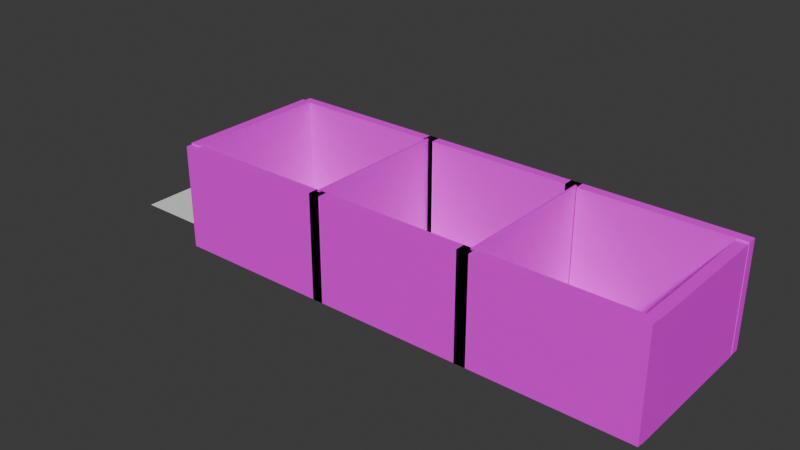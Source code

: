 # Source: 3.blend  (saved by Blender 4.0.36; exported with 4.5.12 LTS)
import bpy
from mathutils import Matrix  # noqa: F401  (used for matrix-valued properties, if any)

bpy.ops.wm.read_factory_settings(use_empty=True)
scene = bpy.context.scene
scene.name = 'Scene'

# ---- collections
col_collection = bpy.data.collections.new('Collection'); scene.collection.children.link(col_collection)

# ---- images (referenced by path relative to the original .blend; pixels are not part of the script)
import os
ASSET_DIR = os.environ.get("B2B_ASSET_DIR", "")  # directory of the original .blend (textures are referenced by path, not embedded)
HERE = os.path.dirname(os.path.abspath(__file__))  # packed textures are extracted next to this script under _unpacked/

def load_image(name, relpath, width, height, colorspace="sRGB"):
    """Load a texture the original file referenced (path relative to the .blend, or extracted next to this script)."""
    p = next((c for c in (os.path.join(HERE, relpath), os.path.join(ASSET_DIR, relpath)) if relpath and os.path.exists(c)), "")
    if p:
        img = bpy.data.images.load(p, check_existing=True)
        img.name = name
    else:  # same state as the original file: an image datablock whose file is absent (Cycles renders it pink)
        img = bpy.data.images.new(name, width, height)
        img.source = "FILE"
        img.filepath = "//" + (relpath or name)
    img.colorspace_settings.name = colorspace
    return img
img_walls_png = load_image('walls.png', 'walls.png', 1024, 1024, 'sRGB')
img_walls_png_002 = load_image('walls.png.002', 'walls.png', 1024, 1024, 'sRGB')
img_walls_png_003 = load_image('walls.png.003', 'walls.png', 1024, 1024, 'sRGB')
img_walls_png_004 = load_image('walls.png.004', 'walls.png', 1024, 1024, 'sRGB')
img_eternal_fort_room_walls_png = load_image('eternal fort room walls.png', 'eternal fort room walls.png', 1024, 1024, 'sRGB')
img_walls_png_005 = load_image('walls.png.005', 'walls.png', 1024, 1024, 'sRGB')

# ---- materials (node trees are filled in below, after node groups)
mat_material_001 = bpy.data.materials.new('Material.001')
mat_material_001.use_transparent_shadow = False
mat_material_003 = bpy.data.materials.new('Material.003')
mat_material_003.use_transparent_shadow = False
mat_material_004 = bpy.data.materials.new('Material.004')
mat_material_004.use_transparent_shadow = False
mat_material_005 = bpy.data.materials.new('Material.005')
mat_material_005.use_transparent_shadow = False
mat_material_006 = bpy.data.materials.new('Material.006')
mat_material_006.use_transparent_shadow = False
mat_material_007 = bpy.data.materials.new('Material.007')
mat_material_007.use_transparent_shadow = False
mat_material_008 = bpy.data.materials.new('Material.008')
mat_material_008.use_transparent_shadow = False
mat_material_009 = bpy.data.materials.new('Material.009')
mat_material_009.use_transparent_shadow = False
mat_material_010 = bpy.data.materials.new('Material.010')
mat_material_010.use_transparent_shadow = False
mat_material_011 = bpy.data.materials.new('Material.011')
mat_material_011.use_transparent_shadow = False
mat_material_015 = bpy.data.materials.new('Material.015')
mat_material_015.use_transparent_shadow = False
mat_material_012 = bpy.data.materials.new('Material.012')
mat_material_012.use_transparent_shadow = False
mat_material_013 = bpy.data.materials.new('Material.013')
mat_material_013.use_transparent_shadow = False
mat_material_014 = bpy.data.materials.new('Material.014')
mat_material_014.use_transparent_shadow = False

# ---- material node trees
mat_material_001.use_nodes = True; mat_material_001.node_tree.nodes.clear()
_N = mat_material_001.node_tree.nodes; _L = mat_material_001.node_tree.links
n0 = _N.new('ShaderNodeBsdfPrincipled'); n0.name = 'Principled BSDF'; n0.location = (10, 300)
n0.inputs[3].default_value = 1.45
n1 = _N.new('ShaderNodeOutputMaterial'); n1.name = 'Material Output'; n1.location = (300, 300)
n2 = _N.new('ShaderNodeTexImage'); n2.name = 'Image Texture'; n2.location = (-280, 280)
n2.image = img_walls_png
_L.new(n0.outputs[0], n1.inputs[0])
_L.new(n2.outputs[0], n0.inputs[0])
n1.is_active_output = True
mat_material_003.use_nodes = True; mat_material_003.node_tree.nodes.clear()
_N = mat_material_003.node_tree.nodes; _L = mat_material_003.node_tree.links
n0 = _N.new('ShaderNodeBsdfPrincipled'); n0.name = 'Principled BSDF'; n0.location = (10, 300)
n0.inputs[3].default_value = 1.45
n1 = _N.new('ShaderNodeOutputMaterial'); n1.name = 'Material Output'; n1.location = (300, 300)
n2 = _N.new('ShaderNodeTexImage'); n2.name = 'Image Texture'; n2.location = (-280, 280)
n2.image = img_walls_png
_L.new(n0.outputs[0], n1.inputs[0])
_L.new(n2.outputs[0], n0.inputs[0])
n1.is_active_output = True
mat_material_004.use_nodes = True; mat_material_004.node_tree.nodes.clear()
_N = mat_material_004.node_tree.nodes; _L = mat_material_004.node_tree.links
n0 = _N.new('ShaderNodeBsdfPrincipled'); n0.name = 'Principled BSDF'; n0.location = (10, 300)
n0.inputs[3].default_value = 1.45
n1 = _N.new('ShaderNodeOutputMaterial'); n1.name = 'Material Output'; n1.location = (300, 300)
n2 = _N.new('ShaderNodeTexImage'); n2.name = 'Image Texture'; n2.location = (-280, 280)
n2.image = img_walls_png
_L.new(n0.outputs[0], n1.inputs[0])
_L.new(n2.outputs[0], n0.inputs[0])
n1.is_active_output = True
mat_material_005.use_nodes = True; mat_material_005.node_tree.nodes.clear()
_N = mat_material_005.node_tree.nodes; _L = mat_material_005.node_tree.links
n0 = _N.new('ShaderNodeBsdfPrincipled'); n0.name = 'Principled BSDF'; n0.location = (10, 300)
n0.inputs[3].default_value = 1.45
n1 = _N.new('ShaderNodeOutputMaterial'); n1.name = 'Material Output'; n1.location = (300, 300)
n2 = _N.new('ShaderNodeTexImage'); n2.name = 'Image Texture'; n2.location = (-280, 280)
n2.image = img_walls_png_002
_L.new(n0.outputs[0], n1.inputs[0])
_L.new(n2.outputs[0], n0.inputs[0])
n1.is_active_output = True
mat_material_006.use_nodes = True; mat_material_006.node_tree.nodes.clear()
_N = mat_material_006.node_tree.nodes; _L = mat_material_006.node_tree.links
n0 = _N.new('ShaderNodeBsdfPrincipled'); n0.name = 'Principled BSDF'; n0.location = (10, 300)
n0.inputs[3].default_value = 1.45
n1 = _N.new('ShaderNodeOutputMaterial'); n1.name = 'Material Output'; n1.location = (300, 300)
n2 = _N.new('ShaderNodeTexImage'); n2.name = 'Image Texture'; n2.location = (-280, 280)
n2.image = img_walls_png_003
_L.new(n0.outputs[0], n1.inputs[0])
_L.new(n2.outputs[0], n0.inputs[0])
n1.is_active_output = True
mat_material_007.use_nodes = True; mat_material_007.node_tree.nodes.clear()
_N = mat_material_007.node_tree.nodes; _L = mat_material_007.node_tree.links
n0 = _N.new('ShaderNodeBsdfPrincipled'); n0.name = 'Principled BSDF'; n0.location = (10, 300)
n0.inputs[3].default_value = 1.45
n1 = _N.new('ShaderNodeOutputMaterial'); n1.name = 'Material Output'; n1.location = (300, 300)
n2 = _N.new('ShaderNodeTexImage'); n2.name = 'Image Texture'; n2.location = (-280, 280)
n2.image = img_walls_png_004
_L.new(n0.outputs[0], n1.inputs[0])
_L.new(n2.outputs[0], n0.inputs[0])
n1.is_active_output = True
mat_material_008.use_nodes = True; mat_material_008.node_tree.nodes.clear()
_N = mat_material_008.node_tree.nodes; _L = mat_material_008.node_tree.links
n0 = _N.new('ShaderNodeBsdfPrincipled'); n0.name = 'Principled BSDF'; n0.location = (10, 300)
n0.inputs[3].default_value = 1.45
n1 = _N.new('ShaderNodeOutputMaterial'); n1.name = 'Material Output'; n1.location = (300, 300)
n2 = _N.new('ShaderNodeTexImage'); n2.name = 'Image Texture'; n2.location = (-280, 280)
n2.image = img_walls_png_003
_L.new(n0.outputs[0], n1.inputs[0])
_L.new(n2.outputs[0], n0.inputs[0])
n1.is_active_output = True
mat_material_009.use_nodes = True; mat_material_009.node_tree.nodes.clear()
_N = mat_material_009.node_tree.nodes; _L = mat_material_009.node_tree.links
n0 = _N.new('ShaderNodeBsdfPrincipled'); n0.name = 'Principled BSDF'; n0.location = (10, 300)
n0.inputs[3].default_value = 1.45
n1 = _N.new('ShaderNodeOutputMaterial'); n1.name = 'Material Output'; n1.location = (300, 300)
n2 = _N.new('ShaderNodeTexImage'); n2.name = 'Image Texture'; n2.location = (-280, 280)
n2.image = img_walls_png_003
_L.new(n0.outputs[0], n1.inputs[0])
_L.new(n2.outputs[0], n0.inputs[0])
n1.is_active_output = True
mat_material_010.use_nodes = True; mat_material_010.node_tree.nodes.clear()
_N = mat_material_010.node_tree.nodes; _L = mat_material_010.node_tree.links
n0 = _N.new('ShaderNodeBsdfPrincipled'); n0.name = 'Principled BSDF'; n0.location = (10, 300)
n0.inputs[3].default_value = 1.45
n1 = _N.new('ShaderNodeOutputMaterial'); n1.name = 'Material Output'; n1.location = (300, 300)
n2 = _N.new('ShaderNodeTexImage'); n2.name = 'Image Texture'; n2.location = (-280, 280)
n2.image = img_eternal_fort_room_walls_png
_L.new(n0.outputs[0], n1.inputs[0])
_L.new(n2.outputs[0], n0.inputs[0])
n1.is_active_output = True
mat_material_011.use_nodes = True; mat_material_011.node_tree.nodes.clear()
_N = mat_material_011.node_tree.nodes; _L = mat_material_011.node_tree.links
n0 = _N.new('ShaderNodeBsdfPrincipled'); n0.name = 'Principled BSDF'; n0.location = (10, 300)
n0.inputs[3].default_value = 1.45
n1 = _N.new('ShaderNodeOutputMaterial'); n1.name = 'Material Output'; n1.location = (300, 300)
n2 = _N.new('ShaderNodeTexImage'); n2.name = 'Image Texture'; n2.location = (-280, 280)
n2.image = img_walls_png_005
_L.new(n0.outputs[0], n1.inputs[0])
_L.new(n2.outputs[0], n0.inputs[0])
n1.is_active_output = True
mat_material_015.use_nodes = True; mat_material_015.node_tree.nodes.clear()
_N = mat_material_015.node_tree.nodes; _L = mat_material_015.node_tree.links
n0 = _N.new('ShaderNodeBsdfPrincipled'); n0.name = 'Principled BSDF'; n0.location = (10, 300)
n0.inputs[3].default_value = 1.45
n1 = _N.new('ShaderNodeOutputMaterial'); n1.name = 'Material Output'; n1.location = (300, 300)
n2 = _N.new('ShaderNodeTexImage'); n2.name = 'Image Texture'; n2.location = (-280, 280)
n2.image = img_eternal_fort_room_walls_png
_L.new(n0.outputs[0], n1.inputs[0])
_L.new(n2.outputs[0], n0.inputs[0])
n1.is_active_output = True
mat_material_012.use_nodes = True; mat_material_012.node_tree.nodes.clear()
_N = mat_material_012.node_tree.nodes; _L = mat_material_012.node_tree.links
n0 = _N.new('ShaderNodeBsdfPrincipled'); n0.name = 'Principled BSDF'; n0.location = (10, 300)
n0.inputs[3].default_value = 1.45
n1 = _N.new('ShaderNodeOutputMaterial'); n1.name = 'Material Output'; n1.location = (300, 300)
n2 = _N.new('ShaderNodeTexImage'); n2.name = 'Image Texture'; n2.location = (-280, 280)
n2.image = img_eternal_fort_room_walls_png
_L.new(n0.outputs[0], n1.inputs[0])
_L.new(n2.outputs[0], n0.inputs[0])
n1.is_active_output = True
mat_material_013.use_nodes = True; mat_material_013.node_tree.nodes.clear()
_N = mat_material_013.node_tree.nodes; _L = mat_material_013.node_tree.links
n0 = _N.new('ShaderNodeBsdfPrincipled'); n0.name = 'Principled BSDF'; n0.location = (10, 300)
n0.inputs[3].default_value = 1.45
n1 = _N.new('ShaderNodeOutputMaterial'); n1.name = 'Material Output'; n1.location = (300, 300)
n2 = _N.new('ShaderNodeTexImage'); n2.name = 'Image Texture'; n2.location = (-280, 280)
n2.image = img_eternal_fort_room_walls_png
_L.new(n0.outputs[0], n1.inputs[0])
_L.new(n2.outputs[0], n0.inputs[0])
n1.is_active_output = True
mat_material_014.use_nodes = True; mat_material_014.node_tree.nodes.clear()
_N = mat_material_014.node_tree.nodes; _L = mat_material_014.node_tree.links
n0 = _N.new('ShaderNodeBsdfPrincipled'); n0.name = 'Principled BSDF'; n0.location = (10, 300)
n0.inputs[3].default_value = 1.45
n1 = _N.new('ShaderNodeOutputMaterial'); n1.name = 'Material Output'; n1.location = (300, 300)
n2 = _N.new('ShaderNodeTexImage'); n2.name = 'Image Texture'; n2.location = (-280, 280)
n2.image = img_eternal_fort_room_walls_png
_L.new(n0.outputs[0], n1.inputs[0])
_L.new(n2.outputs[0], n0.inputs[0])
n1.is_active_output = True

# ---- world
world_world = bpy.data.worlds.new('World'); scene.world = world_world
world_world.use_nodes = True; world_world.node_tree.nodes.clear()
_N = world_world.node_tree.nodes; _L = world_world.node_tree.links
n0 = _N.new('ShaderNodeOutputWorld'); n0.name = 'World Output'; n0.location = (300, 300)
n1 = _N.new('ShaderNodeBackground'); n1.name = 'Background'; n1.location = (10, 300)
n1.inputs[0].default_value = (0.05088, 0.05088, 0.05088, 1.0)
_L.new(n1.outputs[0], n0.inputs[0])
n0.is_active_output = True
world_world.color = (0.05088, 0.05088, 0.05088)
world_world.use_sun_shadow = False
world_world.sun_shadow_jitter_overblur = 0.0

# ---- meshes
me_plane = bpy.data.meshes.new('Plane')
me_plane.from_pydata([(-1.0, -1.0, 0.0), (1.0, -1.0, 0.0), (-1.0, 1.0, 0.0), (1.0, 1.0, 0.0)], [], [(0, 1, 3, 2)])
_uv = me_plane.uv_layers.new(name='UVMap')
_uv.uv.foreach_set('vector', [0.0, 0.0, 1.0, 0.0, 1.0, 1.0, 0.0, 1.0])
me_plane.update()
me_cube_001 = bpy.data.meshes.new('Cube.001')
me_cube_001.from_pydata([(-1.0, -1.0, -1.0), (-1.0, -1.0, 1.0), (-1.0, 1.0, -1.0), (-1.0, 1.0, 1.0), (1.0, -1.0, -1.0), (1.0, -1.0, 1.0), (1.0, 1.0, -1.0), (1.0, 1.0, 1.0)], [], [(0, 1, 3, 2), (2, 3, 7, 6), (6, 7, 5, 4), (4, 5, 1, 0), (2, 6, 4, 0), (7, 3, 1, 5)])
_uv = me_cube_001.uv_layers.new(name='UVMap')
_uv.uv.foreach_set('vector', [2.953, -3.747, 2.953, 4.747, -1.953, 4.747, -1.953, -3.747, 2.953, -3.747, 2.953, 4.747, -1.953, 4.747, -1.953, -3.747, 2.953, -3.747, 2.953, 4.747, -1.953, 4.747, -1.953, -3.747, 2.953, -3.747, 2.953, 4.747, -1.953, 4.747, -1.953, -3.747, 2.953, -3.747, 2.953, 4.747, -1.953, 4.747, -1.953, -3.747, 2.953, -3.747, 2.953, 4.747, -1.953, 4.747, -1.953, -3.747])
me_cube_001.materials.append(mat_material_001)
me_cube_001.update()
me_plane_001 = bpy.data.meshes.new('Plane.001')
me_plane_001.from_pydata([(-1.0, -1.0, 0.0), (1.0, -1.0, 0.0), (-1.0, 1.0, 0.0), (1.0, 1.0, 0.0)], [], [(0, 1, 3, 2)])
_uv = me_plane_001.uv_layers.new(name='UVMap')
_uv.uv.foreach_set('vector', [-1.503, -2.683, 2.503, -2.683, 2.503, 3.683, -1.503, 3.683])
me_plane_001.materials.append(mat_material_003)
me_plane_001.update()
me_cube_003 = bpy.data.meshes.new('Cube.003')
me_cube_003.from_pydata([(-2.211, -1.0, -1.0), (-2.211, -1.0, 1.0), (-2.211, -0.8157, -1.0), (-2.211, -0.8157, 1.0), (1.0, -1.0, -1.0), (1.0, -1.0, 1.0), (1.0, -0.8157, -1.0), (1.0, -0.8157, 1.0)], [], [(0, 1, 3, 2), (2, 3, 7, 6), (6, 7, 5, 4), (4, 5, 1, 0), (2, 6, 4, 0), (7, 3, 1, 5)])
_uv = me_cube_003.uv_layers.new(name='UVMap')
_uv.uv.foreach_set('vector', [3.377, -3.664, 3.377, 4.664, -2.377, 4.664, -2.377, -3.664, 3.377, -3.664, 3.377, 4.664, -2.377, 4.664, -2.377, -3.664, 3.377, -3.664, 3.377, 4.664, -2.377, 4.664, -2.377, -3.664, 3.377, -3.664, 3.377, 4.664, -2.377, 4.664, -2.377, -3.664, 3.377, -3.664, 3.377, 4.664, -2.377, 4.664, -2.377, -3.664, 3.377, -3.664, 3.377, 4.664, -2.377, 4.664, -2.377, -3.664])
me_cube_003.materials.append(mat_material_004)
me_cube_003.update()
me_cube_004 = bpy.data.meshes.new('Cube.004')
me_cube_004.from_pydata([(-2.211, -1.0, -1.0), (-2.211, -1.0, 1.0), (-2.211, -0.8157, -1.0), (-2.211, -0.8157, 1.0), (1.0, -1.0, -1.0), (1.0, -1.0, 1.0), (1.0, -0.8157, -1.0), (1.0, -0.8157, 1.0)], [], [(0, 1, 3, 2), (2, 3, 7, 6), (6, 7, 5, 4), (4, 5, 1, 0), (2, 6, 4, 0), (7, 3, 1, 5)])
_uv = me_cube_004.uv_layers.new(name='UVMap')
_uv.uv.foreach_set('vector', [3.377, -3.664, 3.377, 4.664, -2.377, 4.664, -2.377, -3.664, 3.377, -3.664, 3.377, 4.664, -2.377, 4.664, -2.377, -3.664, 3.377, -3.664, 3.377, 4.664, -2.377, 4.664, -2.377, -3.664, 3.377, -3.664, 3.377, 4.664, -2.377, 4.664, -2.377, -3.664, 3.377, -3.664, 3.377, 4.664, -2.377, 4.664, -2.377, -3.664, 3.377, -3.664, 3.377, 4.664, -2.377, 4.664, -2.377, -3.664])
me_cube_004.materials.append(mat_material_005)
me_cube_004.update()
me_plane_002 = bpy.data.meshes.new('Plane.002')
me_plane_002.from_pydata([(-1.0, -1.0, 0.0), (1.0, -1.0, 0.0), (-1.0, 1.0, 0.0), (1.0, 1.0, 0.0)], [], [(0, 1, 3, 2)])
_uv = me_plane_002.uv_layers.new(name='UVMap')
_uv.uv.foreach_set('vector', [-1.503, -2.683, 2.503, -2.683, 2.503, 3.683, -1.503, 3.683])
me_plane_002.materials.append(mat_material_006)
me_plane_002.update()
me_cube_005 = bpy.data.meshes.new('Cube.005')
me_cube_005.from_pydata([(-2.211, -1.0, -1.0), (-2.211, -1.0, 1.0), (-2.211, -0.8157, -1.0), (-2.211, -0.8157, 1.0), (1.0, -1.0, -1.0), (1.0, -1.0, 1.0), (1.0, -0.8157, -1.0), (1.0, -0.8157, 1.0)], [], [(0, 1, 3, 2), (2, 3, 7, 6), (6, 7, 5, 4), (4, 5, 1, 0), (2, 6, 4, 0), (7, 3, 1, 5)])
_uv = me_cube_005.uv_layers.new(name='UVMap')
_uv.uv.foreach_set('vector', [3.377, -3.664, 3.377, 4.664, -2.377, 4.664, -2.377, -3.664, 3.377, -3.664, 3.377, 4.664, -2.377, 4.664, -2.377, -3.664, 3.377, -3.664, 3.377, 4.664, -2.377, 4.664, -2.377, -3.664, 3.377, -3.664, 3.377, 4.664, -2.377, 4.664, -2.377, -3.664, 3.377, -3.664, 3.377, 4.664, -2.377, 4.664, -2.377, -3.664, 3.377, -3.664, 3.377, 4.664, -2.377, 4.664, -2.377, -3.664])
me_cube_005.materials.append(mat_material_007)
me_cube_005.update()
me_cube_006 = bpy.data.meshes.new('Cube.006')
me_cube_006.from_pydata([(-2.211, -1.0, -1.0), (-2.211, -1.0, 1.0), (-2.211, -0.8157, -1.0), (-2.211, -0.8157, 1.0), (1.0, -1.0, -1.0), (1.0, -1.0, 1.0), (1.0, -0.8157, -1.0), (1.0, -0.8157, 1.0)], [], [(0, 1, 3, 2), (2, 3, 7, 6), (6, 7, 5, 4), (4, 5, 1, 0), (2, 6, 4, 0), (7, 3, 1, 5)])
_uv = me_cube_006.uv_layers.new(name='UVMap')
_uv.uv.foreach_set('vector', [3.377, -3.664, 3.377, 4.664, -2.377, 4.664, -2.377, -3.664, 3.377, -3.664, 3.377, 4.664, -2.377, 4.664, -2.377, -3.664, 3.377, -3.664, 3.377, 4.664, -2.377, 4.664, -2.377, -3.664, 3.377, -3.664, 3.377, 4.664, -2.377, 4.664, -2.377, -3.664, 3.377, -3.664, 3.377, 4.664, -2.377, 4.664, -2.377, -3.664, 3.377, -3.664, 3.377, 4.664, -2.377, 4.664, -2.377, -3.664])
me_cube_006.materials.append(mat_material_008)
me_cube_006.update()
me_cube_007 = bpy.data.meshes.new('Cube.007')
me_cube_007.from_pydata([(-1.0, -1.0, -1.0), (-1.0, -1.0, 1.0), (-1.0, 1.0, -1.0), (-1.0, 1.0, 1.0), (1.0, -1.0, -1.0), (1.0, -1.0, 1.0), (1.0, 1.0, -1.0), (1.0, 1.0, 1.0)], [], [(0, 1, 3, 2), (2, 3, 7, 6), (6, 7, 5, 4), (4, 5, 1, 0), (2, 6, 4, 0), (7, 3, 1, 5)])
_uv = me_cube_007.uv_layers.new(name='UVMap')
_uv.uv.foreach_set('vector', [2.953, -3.747, 2.953, 4.747, -1.953, 4.747, -1.953, -3.747, 2.953, -3.747, 2.953, 4.747, -1.953, 4.747, -1.953, -3.747, 2.953, -3.747, 2.953, 4.747, -1.953, 4.747, -1.953, -3.747, 2.953, -3.747, 2.953, 4.747, -1.953, 4.747, -1.953, -3.747, 2.953, -3.747, 2.953, 4.747, -1.953, 4.747, -1.953, -3.747, 2.953, -3.747, 2.953, 4.747, -1.953, 4.747, -1.953, -3.747])
me_cube_007.materials.append(mat_material_009)
me_cube_007.update()
me_plane_003 = bpy.data.meshes.new('Plane.003')
me_plane_003.from_pydata([(-1.0, -1.0, 0.0), (1.0, -1.0, 0.0), (-1.0, 1.0, 0.0), (1.0, 1.0, 0.0)], [], [(0, 1, 3, 2)])
_uv = me_plane_003.uv_layers.new(name='UVMap')
_uv.uv.foreach_set('vector', [-1.503, -2.683, 2.503, -2.683, 2.503, 3.683, -1.503, 3.683])
me_plane_003.materials.append(mat_material_010)
me_plane_003.update()
me_cube_008 = bpy.data.meshes.new('Cube.008')
me_cube_008.from_pydata([(-1.0, -1.0, -1.0), (-1.0, -1.0, 1.0), (-1.0, 1.0, -1.0), (-1.0, 1.0, 1.0), (1.0, -1.0, -1.0), (1.0, -1.0, 1.0), (1.0, 1.0, -1.0), (1.0, 1.0, 1.0)], [], [(0, 1, 3, 2), (2, 3, 7, 6), (6, 7, 5, 4), (4, 5, 1, 0), (2, 6, 4, 0), (7, 3, 1, 5)])
me_cube_008.polygons.foreach_set('material_index', [0, 0, 1, 0, 0, 0])
_uv = me_cube_008.uv_layers.new(name='UVMap')
_uv.uv.foreach_set('vector', [2.953, -3.747, 2.953, 4.747, -1.953, 4.747, -1.953, -3.747, 2.953, -3.747, 2.953, 4.747, -1.953, 4.747, -1.953, -3.747, 2.953, -3.747, 2.953, 4.747, -1.953, 4.747, -1.953, -3.747, 2.953, -3.747, 2.953, 4.747, -1.953, 4.747, -1.953, -3.747, 2.953, -3.747, 2.953, 4.747, -1.953, 4.747, -1.953, -3.747, 2.953, -3.747, 2.953, 4.747, -1.953, 4.747, -1.953, -3.747])
me_cube_008.materials.append(mat_material_011)
me_cube_008.materials.append(mat_material_015)
me_cube_008.update()
me_cube_009 = bpy.data.meshes.new('Cube.009')
me_cube_009.from_pydata([(-2.211, -1.0, -1.0), (-2.211, -1.0, 1.0), (-2.211, -0.8157, -1.0), (-2.211, -0.8157, 1.0), (1.0, -1.0, -1.0), (1.0, -1.0, 1.0), (1.0, -0.8157, -1.0), (1.0, -0.8157, 1.0)], [], [(0, 1, 3, 2), (2, 3, 7, 6), (6, 7, 5, 4), (4, 5, 1, 0), (2, 6, 4, 0), (7, 3, 1, 5)])
_uv = me_cube_009.uv_layers.new(name='UVMap')
_uv.uv.foreach_set('vector', [3.377, -3.664, 3.377, 4.664, -2.377, 4.664, -2.377, -3.664, 3.377, -3.664, 3.377, 4.664, -2.377, 4.664, -2.377, -3.664, 3.377, -3.664, 3.377, 4.664, -2.377, 4.664, -2.377, -3.664, 3.377, -3.664, 3.377, 4.664, -2.377, 4.664, -2.377, -3.664, 3.377, -3.664, 3.377, 4.664, -2.377, 4.664, -2.377, -3.664, 3.377, -3.664, 3.377, 4.664, -2.377, 4.664, -2.377, -3.664])
me_cube_009.materials.append(mat_material_012)
me_cube_009.update()
me_cube_010 = bpy.data.meshes.new('Cube.010')
me_cube_010.from_pydata([(-2.211, -1.0, -1.0), (-2.211, -1.0, 1.0), (-2.211, -0.8157, -1.0), (-2.211, -0.8157, 1.0), (1.0, -1.0, -1.0), (1.0, -1.0, 1.0), (1.0, -0.8157, -1.0), (1.0, -0.8157, 1.0)], [], [(0, 1, 3, 2), (2, 3, 7, 6), (6, 7, 5, 4), (4, 5, 1, 0), (2, 6, 4, 0), (7, 3, 1, 5)])
_uv = me_cube_010.uv_layers.new(name='UVMap')
_uv.uv.foreach_set('vector', [3.377, -3.664, 3.377, 4.664, -2.377, 4.664, -2.377, -3.664, 3.377, -3.664, 3.377, 4.664, -2.377, 4.664, -2.377, -3.664, 3.377, -3.664, 3.377, 4.664, -2.377, 4.664, -2.377, -3.664, 3.377, -3.664, 3.377, 4.664, -2.377, 4.664, -2.377, -3.664, 3.377, -3.664, 3.377, 4.664, -2.377, 4.664, -2.377, -3.664, 3.377, -3.664, 3.377, 4.664, -2.377, 4.664, -2.377, -3.664])
me_cube_010.materials.append(mat_material_013)
me_cube_010.update()
me_cube_011 = bpy.data.meshes.new('Cube.011')
me_cube_011.from_pydata([(-1.0, -1.0, -1.0), (-1.0, -1.0, 1.0), (-1.0, 1.0, -1.0), (-1.0, 1.0, 1.0), (1.0, -1.0, -1.0), (1.0, -1.0, 1.0), (1.0, 1.0, -1.0), (1.0, 1.0, 1.0)], [], [(0, 1, 3, 2), (2, 3, 7, 6), (6, 7, 5, 4), (4, 5, 1, 0), (2, 6, 4, 0), (7, 3, 1, 5)])
_uv = me_cube_011.uv_layers.new(name='UVMap')
_uv.uv.foreach_set('vector', [2.953, -3.747, 2.953, 4.747, -1.953, 4.747, -1.953, -3.747, 2.953, -3.747, 2.953, 4.747, -1.953, 4.747, -1.953, -3.747, 2.953, -3.747, 2.953, 4.747, -1.953, 4.747, -1.953, -3.747, 2.953, -3.747, 2.953, 4.747, -1.953, 4.747, -1.953, -3.747, 2.953, -3.747, 2.953, 4.747, -1.953, 4.747, -1.953, -3.747, 2.953, -3.747, 2.953, 4.747, -1.953, 4.747, -1.953, -3.747])
me_cube_011.materials.append(mat_material_014)
me_cube_011.update()

# ---- objects
ob_plane = bpy.data.objects.new('Plane', me_plane)
ob_cube = bpy.data.objects.new('Cube', me_cube_001)
ob_plane_001 = bpy.data.objects.new('Plane.001', me_plane_001)
ob_cube_002 = bpy.data.objects.new('Cube.002', me_cube_003)
ob_cube_003 = bpy.data.objects.new('Cube.003', me_cube_004)
ob_plane_002 = bpy.data.objects.new('Plane.002', me_plane_002)
ob_cube_001 = bpy.data.objects.new('Cube.001', me_cube_005)
ob_cube_004 = bpy.data.objects.new('Cube.004', me_cube_006)
ob_cube_005 = bpy.data.objects.new('Cube.005', me_cube_007)
ob_plane_003 = bpy.data.objects.new('Plane.003', me_plane_003)
ob_cube_006 = bpy.data.objects.new('Cube.006', me_cube_008)
ob_cube_007 = bpy.data.objects.new('Cube.007', me_cube_009)
ob_cube_008 = bpy.data.objects.new('Cube.008', me_cube_010)
ob_cube_009 = bpy.data.objects.new('Cube.009', me_cube_011)

# ---- transforms, parenting, visibility, modifiers, constraints
ob_plane.location = (-0.7387, 1.377, -0.4001)
ob_cube.location = (0.3304, 1.374, 0.6029)
ob_cube.scale = (0.1024, 1.424, 1.0)
ob_plane_001.location = (1.827, 1.377, -0.4001)
ob_plane_001.scale = (1.539, 1.413, 1.413)
ob_cube_002.location = (2.457, 3.787, 0.5815)
ob_cube_003.location = (2.457, 0.8234, 0.5815)
ob_plane_002.location = (4.835, 1.377, -0.4001)
ob_plane_002.scale = (1.607, 1.413, 1.413)
ob_cube_001.location = (5.464, 0.8234, 0.5815)
ob_cube_004.location = (5.464, 3.787, 0.5815)
ob_cube_005.location = (3.338, 1.374, 0.6029)
ob_cube_005.scale = (0.02443, 1.424, 1.0)
ob_plane_003.location = (7.827, 1.377, -0.4001)
ob_plane_003.scale = (1.496, 1.413, 1.413)
ob_cube_006.location = (6.437, 1.374, 0.6029)
ob_cube_006.scale = (0.01973, 1.433, 1.006)
ob_cube_007.location = (8.457, 3.787, 0.5815)
ob_cube_008.location = (8.457, 0.8234, 0.5815)
ob_cube_009.location = (9.347, 1.374, 0.552)
ob_cube_009.scale = (0.1024, 1.424, 1.0)

# ---- collection membership
col_collection.objects.link(ob_plane)
col_collection.objects.link(ob_cube)
col_collection.objects.link(ob_plane_001)
col_collection.objects.link(ob_cube_002)
col_collection.objects.link(ob_cube_003)
col_collection.objects.link(ob_plane_002)
col_collection.objects.link(ob_cube_001)
col_collection.objects.link(ob_cube_004)
col_collection.objects.link(ob_cube_005)
col_collection.objects.link(ob_plane_003)
col_collection.objects.link(ob_cube_006)
col_collection.objects.link(ob_cube_007)
col_collection.objects.link(ob_cube_008)
col_collection.objects.link(ob_cube_009)

# ---- scene / render settings (as saved in the file)
scene.frame_start = 1; scene.frame_end = 250; scene.frame_set(1)
scene.render.engine = 'BLENDER_EEVEE_NEXT'
scene.cycles.sampling_pattern = 'TABULATED_SOBOL'
bpy.context.view_layer.update()

# ---- added for rendering (the .blend has no active camera and no usable light): camera, sun
cam_auto = bpy.data.cameras.new('AutoCamera')
cam_auto.lens = 50.0
cam_auto.sensor_width = 36.0
cam_auto.clip_end = 1000.0
ob_auto_camera = bpy.data.objects.new('AutoCamera', cam_auto)
scene.collection.objects.link(ob_auto_camera)
ob_auto_camera.location = (14.7862, -11.7152, 9.3219)
ob_auto_camera.rotation_euler = (1.09748, -7.21219e-08, 0.694738)
scene.camera = ob_auto_camera
light_auto_sun = bpy.data.lights.new('AutoSun', 'SUN')
light_auto_sun.energy = 3.0
light_auto_sun.angle = 0.0523599
ob_auto_sun = bpy.data.objects.new('AutoSun', light_auto_sun)
scene.collection.objects.link(ob_auto_sun)
ob_auto_sun.rotation_euler = (0.872665, 0.174533, 0.523599)
bpy.context.view_layer.update()
